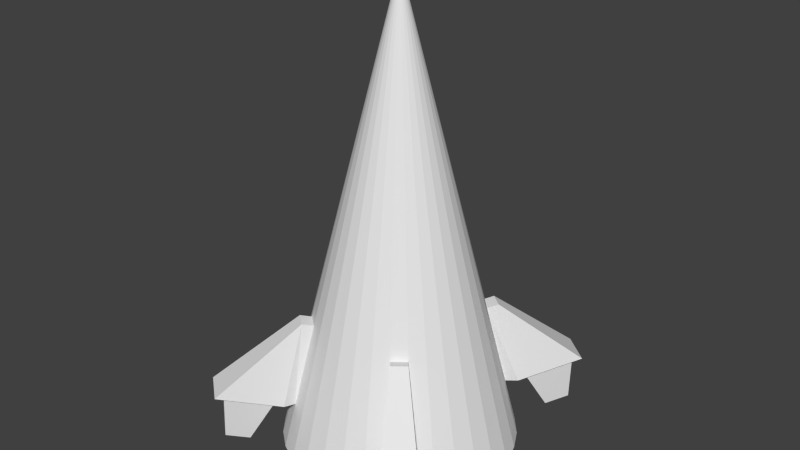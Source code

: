 # Source: scout.blend  (saved by Blender 2.76.0; exported with 4.5.12 LTS)
import bpy
from mathutils import Matrix  # noqa: F401  (used for matrix-valued properties, if any)

bpy.ops.wm.read_factory_settings(use_empty=True)
scene = bpy.context.scene
scene.name = 'Scene'

# ---- collections
col_collection_1 = bpy.data.collections.new('Collection 1'); scene.collection.children.link(col_collection_1)

# ---- materials (node trees are filled in below, after node groups)
mat_material = bpy.data.materials.new('Material')
mat_material.alpha_threshold = 0.0
mat_material.use_transparent_shadow = False
mat_material.roughness = 0.5

# ---- material node trees

# ---- world
world_world = bpy.data.worlds.new('World'); scene.world = world_world
world_world.color = (0.05088, 0.05088, 0.05088)
world_world.use_sun_shadow = False
world_world.sun_shadow_jitter_overblur = 0.0
world_world.cycles.sampling_method = 'MANUAL'
world_world.cycles.sample_map_resolution = 256

# ---- meshes
me_cone_001 = bpy.data.meshes.new('Cone.001')
me_cone_001.from_pydata([(0.0, 0.0, 3.0), (-3.258e-07, -1.0, -1.0), (-0.1951, -0.9808, -1.0), (-0.3827, -0.9239, -1.0), (-0.5556, -0.8315, -1.0), (-0.7071, -0.7071, -1.0), (-0.8315, -0.5556, -1.0), (-0.9239, -0.3827, -1.0), (-0.9808, -0.1951, -1.0), (-1.0, 9.656e-07, -1.0), (-3.258e-07, -1.0, -1.0), (0.0, -0.6621, -1.0), (-0.7071, -0.7071, -1.0), (-0.5556, -0.8315, -1.0), (-0.5929, -0.5929, -1.134), (-0.472, -0.6576, -1.0), (-0.5163, -0.6441, -1.0), (-0.5572, -0.6223, -1.0), (-0.5929, -0.5929, -1.0), (-0.6223, -0.5572, -1.0), (-0.6441, -0.5163, -1.0), (-0.6576, -0.472, -1.0), (-0.6621, 0.0, -1.0), (-0.5063, -0.5063, 0.1357), (-0.6223, -0.5572, -1.134), (-0.5572, -0.6223, -1.134), (0.0, -0.6621, -1.134), (-0.472, -0.6576, -1.134), (-0.5163, -0.6441, -1.134), (-0.6441, -0.5163, -1.134), (-0.6576, -0.472, -1.134), (-0.6621, 0.0, -1.134), (0.0, 0.0, -1.134), (-0.3978, -0.5954, 0.1357), (-0.6351, -0.6351, -0.5924), (-0.499, -0.7467, -0.5924), (-0.459, -0.6699, 0.1597), (-0.5675, -0.5809, 0.1597), (-0.7389, -0.6745, -0.5684), (-0.5174, -0.8563, -0.5684), (-0.8571, -1.289, -0.4076), (-1.097, -1.092, -0.4076), (-0.5935, -0.8888, -0.547), (-0.7559, -0.7555, -0.547), (-0.8425, -1.206, -0.429), (-1.018, -1.062, -0.429), (-0.7701, -1.021, -0.9065), (-0.8514, -0.9546, -0.9065), (-0.8947, -1.18, -0.8475), (-0.9827, -1.108, -0.8475)], [(1, 10)], [(8, 0, 9), (7, 0, 8), (6, 0, 7), (5, 0, 6), (3, 4, 17, 16), (3, 0, 4), (2, 0, 3), (1, 0, 2), (2, 3, 16, 15), (4, 5, 18, 17), (7, 8, 21, 20), (1, 2, 15, 11), (33, 0, 23), (11, 15, 27, 26), (6, 7, 20, 19), (8, 9, 22, 21), (5, 6, 19, 18), (26, 27, 28, 25, 14, 24, 29, 30, 31, 32), (19, 20, 29, 24), (18, 19, 24, 14), (15, 16, 28, 27), (20, 21, 30, 29), (17, 18, 14, 25), (16, 17, 25, 28), (21, 22, 31, 30), (35, 33, 36, 39), (13, 35, 34, 12), (33, 23, 37, 36), (34, 35, 39, 38), (23, 34, 38, 37), (36, 37, 41, 40), (38, 41, 37), (39, 36, 40), (41, 38, 43, 45), (43, 42, 46, 47), (38, 39, 42, 43), (39, 40, 44, 42), (40, 41, 45, 44), (47, 46, 48, 49), (42, 44, 48, 46), (44, 45, 49, 48), (45, 43, 47, 49)])
_uv = me_cone_001.uv_layers.new(name='UVMap')
_uv.uv.foreach_set('vector', [0.04704, 0.01032, 0.1892, 0.9998, 0.0001673, 0.01819, 0.09423, 0.004684, 0.1892, 0.9998, 0.04704, 0.01032, 0.1416, 0.001297, 0.1892, 0.9998, 0.09423, 0.004684, 0.1892, 0.0001673, 0.1892, 0.9998, 0.1416, 0.001297, 0.6791, 0.5347, 0.704, 0.4936, 0.7602, 0.4942, 0.7539, 0.5053, 0.2367, 0.004684, 0.3316, 0.9998, 0.1895, 0.01032, 0.2841, 0.001297, 0.3316, 0.9998, 0.2367, 0.004684, 0.3316, 0.0001673, 0.3316, 0.9998, 0.2841, 0.001297, 0.6617, 0.5777, 0.6791, 0.5347, 0.7539, 0.5053, 0.749, 0.5168, 0.704, 0.4936, 0.7351, 0.4543, 0.7679, 0.4838, 0.7602, 0.4942, 0.8134, 0.3887, 0.859, 0.3678, 0.7992, 0.4613, 0.7877, 0.4672, 0.6523, 0.6223, 0.6617, 0.5777, 0.749, 0.5168, 0.7303, 0.6311, 0.4946, 0.02517, 0.4776, 0.7408, 0.4606, 0.02517, 0.7303, 0.6311, 0.749, 0.5168, 0.7792, 0.5294, 0.7609, 0.636, 0.7718, 0.4181, 0.8134, 0.3887, 0.7877, 0.4672, 0.7773, 0.4748, 0.859, 0.3678, 0.9089, 0.3564, 0.9201, 0.4438, 0.7992, 0.4613, 0.7351, 0.4543, 0.7718, 0.4181, 0.7773, 0.4748, 0.7679, 0.4838, 0.7609, 0.636, 0.7792, 0.5294, 0.7816, 0.5199, 0.7856, 0.5117, 0.7909, 0.5047, 0.7974, 0.4989, 0.8052, 0.4942, 0.8141, 0.4909, 0.9241, 0.4793, 0.9241, 0.6449, 0.7773, 0.4748, 0.7877, 0.4672, 0.8052, 0.4942, 0.7974, 0.4989, 0.7679, 0.4838, 0.7773, 0.4748, 0.7974, 0.4989, 0.7909, 0.5047, 0.749, 0.5168, 0.7539, 0.5053, 0.7816, 0.5199, 0.7792, 0.5294, 0.7877, 0.4672, 0.7992, 0.4613, 0.8141, 0.4909, 0.8052, 0.4942, 0.7602, 0.4942, 0.7679, 0.4838, 0.7909, 0.5047, 0.7856, 0.5117, 0.7539, 0.5053, 0.7602, 0.4942, 0.7856, 0.5117, 0.7816, 0.5199, 0.7992, 0.4613, 0.9201, 0.4438, 0.9241, 0.4793, 0.8141, 0.4909, 0.671, 0.9163, 0.4517, 0.9479, 0.4476, 0.9188, 0.6639, 0.8819, 0.3319, 0.5265, 0.4338, 0.5289, 0.4338, 0.5716, 0.3319, 0.5741, 0.9821, 0.9551, 0.944, 0.9654, 0.9418, 0.938, 0.9748, 0.9281, 0.7252, 0.9252, 0.671, 0.9163, 0.6639, 0.8819, 0.7402, 0.8963, 0.944, 0.9654, 0.7252, 0.9252, 0.7402, 0.8963, 0.9418, 0.938, 0.9748, 0.9281, 0.9418, 0.938, 0.8421, 0.7967, 0.8674, 0.7283, 0.7402, 0.8963, 0.8421, 0.7967, 0.9418, 0.938, 0.6639, 0.8819, 0.4476, 0.9188, 0.6402, 0.7283, 0.8421, 0.7967, 0.7402, 0.8963, 0.745, 0.8761, 0.8267, 0.7957, 0.745, 0.8761, 0.6724, 0.8628, 0.7266, 0.7889, 0.7367, 0.7953, 0.7402, 0.8963, 0.6639, 0.8819, 0.6724, 0.8628, 0.745, 0.8761, 0.6639, 0.8819, 0.6402, 0.7283, 0.6554, 0.7493, 0.6724, 0.8628, 0.8674, 0.7283, 0.8421, 0.7967, 0.8267, 0.7957, 0.835, 0.7375, 0.7367, 0.7953, 0.7266, 0.7889, 0.7372, 0.746, 0.7533, 0.7734, 0.6724, 0.8628, 0.6554, 0.7493, 0.7372, 0.746, 0.7266, 0.7889, 0.835, 0.7375, 0.8267, 0.7957, 0.7533, 0.7734, 0.7372, 0.746, 0.8267, 0.7957, 0.745, 0.8761, 0.7367, 0.7953, 0.7533, 0.7734])
_ca = me_cone_001.color_attributes.new('Col', 'BYTE_COLOR', 'CORNER')
_ca.data.foreach_set('color', [1.0, 1.0, 1.0, 1.0, 1.0, 1.0, 1.0, 1.0, 1.0, 1.0, 1.0, 1.0, 1.0, 1.0, 1.0, 1.0, 1.0, 1.0, 1.0, 1.0, 1.0, 1.0, 1.0, 1.0, 1.0, 1.0, 1.0, 1.0, 1.0, 1.0, 1.0, 1.0, 1.0, 1.0, 1.0, 1.0, 1.0, 1.0, 1.0, 1.0, 1.0, 1.0, 1.0, 1.0, 1.0, 1.0, 1.0, 1.0, 1.0, 1.0, 1.0, 1.0, 1.0, 1.0, 1.0, 1.0, 1.0, 1.0, 1.0, 1.0, 1.0, 1.0, 1.0, 1.0, 1.0, 1.0, 1.0, 1.0, 1.0, 1.0, 1.0, 1.0, 1.0, 1.0, 1.0, 1.0, 1.0, 1.0, 1.0, 1.0, 1.0, 1.0, 1.0, 1.0, 1.0, 1.0, 1.0, 1.0, 1.0, 1.0, 1.0, 1.0, 1.0, 1.0, 1.0, 1.0, 1.0, 1.0, 1.0, 1.0, 1.0, 1.0, 1.0, 1.0, 1.0, 1.0, 1.0, 1.0, 1.0, 1.0, 1.0, 1.0, 1.0, 1.0, 1.0, 1.0, 1.0, 1.0, 1.0, 1.0, 1.0, 1.0, 1.0, 1.0, 1.0, 1.0, 1.0, 1.0, 1.0, 1.0, 1.0, 1.0, 1.0, 1.0, 1.0, 1.0, 1.0, 1.0, 1.0, 1.0, 1.0, 1.0, 1.0, 1.0, 1.0, 1.0, 1.0, 1.0, 1.0, 1.0, 1.0, 1.0, 1.0, 1.0, 1.0, 1.0, 1.0, 1.0, 1.0, 1.0, 1.0, 1.0, 1.0, 1.0, 1.0, 1.0, 1.0, 1.0, 1.0, 1.0, 1.0, 1.0, 1.0, 1.0, 1.0, 1.0, 1.0, 1.0, 1.0, 1.0, 1.0, 1.0, 1.0, 1.0, 1.0, 1.0, 1.0, 1.0, 1.0, 1.0, 1.0, 1.0, 1.0, 1.0, 1.0, 1.0, 1.0, 1.0, 1.0, 1.0, 1.0, 1.0, 1.0, 1.0, 1.0, 1.0, 1.0, 1.0, 1.0, 1.0, 1.0, 1.0, 1.0, 1.0, 1.0, 1.0, 1.0, 1.0, 1.0, 1.0, 1.0, 1.0, 1.0, 1.0, 1.0, 1.0, 1.0, 1.0, 1.0, 1.0, 1.0, 1.0, 1.0, 1.0, 1.0, 1.0, 1.0, 1.0, 1.0, 1.0, 1.0, 1.0, 1.0, 1.0, 1.0, 1.0, 1.0, 1.0, 1.0, 1.0, 1.0, 1.0, 1.0, 1.0, 1.0, 1.0, 1.0, 1.0, 1.0, 1.0, 1.0, 1.0, 1.0, 1.0, 1.0, 1.0, 1.0, 1.0, 1.0, 1.0, 1.0, 1.0, 1.0, 1.0, 1.0, 1.0, 1.0, 1.0, 1.0, 1.0, 1.0, 1.0, 1.0, 1.0, 1.0, 1.0, 1.0, 1.0, 1.0, 1.0, 1.0, 1.0, 1.0, 1.0, 1.0, 1.0, 1.0, 1.0, 1.0, 1.0, 1.0, 1.0, 1.0, 1.0, 1.0, 1.0, 1.0, 1.0, 1.0, 1.0, 1.0, 1.0, 1.0, 1.0, 1.0, 1.0, 1.0, 1.0, 1.0, 1.0, 1.0, 1.0, 1.0, 1.0, 1.0, 1.0, 1.0, 1.0, 1.0, 1.0, 1.0, 1.0, 1.0, 1.0, 1.0, 1.0, 1.0, 1.0, 1.0, 1.0, 1.0, 1.0, 1.0, 1.0, 1.0, 1.0, 1.0, 1.0, 1.0, 1.0, 1.0, 1.0, 1.0, 1.0, 1.0, 1.0, 1.0, 1.0, 1.0, 1.0, 1.0, 1.0, 1.0, 1.0, 1.0, 1.0, 1.0, 1.0, 1.0, 1.0, 1.0, 1.0, 1.0, 1.0, 1.0, 1.0, 1.0, 1.0, 1.0, 1.0, 1.0, 1.0, 1.0, 1.0, 1.0, 1.0, 1.0, 1.0, 1.0, 1.0, 1.0, 1.0, 1.0, 1.0, 1.0, 1.0, 1.0, 1.0, 1.0, 1.0, 1.0, 1.0, 1.0, 1.0, 1.0, 1.0, 1.0, 1.0, 1.0, 1.0, 1.0, 1.0, 1.0, 1.0, 1.0, 1.0, 1.0, 1.0, 1.0, 1.0, 1.0, 1.0, 1.0, 1.0, 1.0, 1.0, 1.0, 1.0, 1.0, 1.0, 1.0, 1.0, 1.0, 1.0, 1.0, 1.0, 1.0, 1.0, 1.0, 1.0, 1.0, 1.0, 1.0, 1.0, 1.0, 1.0, 1.0, 1.0, 1.0, 1.0, 1.0, 1.0, 1.0, 1.0, 1.0, 1.0, 1.0, 1.0, 1.0, 1.0, 1.0, 1.0, 1.0, 1.0, 1.0, 1.0, 1.0, 1.0, 1.0, 1.0, 1.0, 1.0, 1.0, 1.0, 1.0, 1.0, 1.0, 1.0, 1.0, 1.0, 1.0, 1.0, 1.0, 1.0, 1.0, 1.0, 1.0, 1.0, 1.0, 1.0, 1.0, 1.0, 1.0, 1.0, 1.0, 1.0, 1.0, 1.0, 1.0, 1.0, 1.0, 1.0, 1.0, 1.0, 1.0, 1.0, 1.0, 1.0, 1.0, 1.0, 1.0, 1.0, 1.0, 1.0, 1.0, 1.0, 1.0, 1.0, 1.0, 1.0, 1.0, 1.0, 1.0, 1.0, 1.0, 1.0, 1.0, 1.0, 1.0, 1.0, 1.0, 1.0, 1.0, 1.0, 1.0, 1.0, 1.0, 1.0, 1.0, 1.0, 1.0, 1.0, 1.0, 1.0, 1.0, 1.0, 1.0, 1.0, 1.0, 1.0, 1.0, 1.0, 1.0, 1.0, 1.0, 1.0, 1.0, 1.0, 1.0, 1.0, 1.0, 1.0, 1.0, 1.0, 1.0, 1.0, 1.0, 1.0, 1.0, 1.0, 1.0, 1.0, 1.0, 1.0, 1.0, 1.0, 1.0, 1.0, 1.0, 1.0, 1.0, 1.0, 1.0, 1.0, 1.0, 1.0, 1.0, 1.0, 1.0, 1.0, 1.0, 1.0, 1.0, 1.0, 1.0, 1.0, 1.0, 1.0, 1.0, 1.0, 1.0, 1.0, 1.0, 1.0, 1.0, 1.0, 1.0, 1.0, 1.0, 1.0, 1.0, 1.0, 1.0, 1.0, 1.0, 1.0, 1.0, 1.0, 1.0, 1.0, 1.0, 1.0, 1.0, 1.0, 1.0, 1.0, 1.0, 1.0, 1.0, 1.0, 1.0, 1.0, 1.0, 1.0, 1.0, 1.0, 1.0, 1.0, 1.0, 1.0, 1.0, 1.0, 1.0, 1.0, 1.0, 1.0, 1.0, 1.0, 1.0, 1.0, 1.0, 1.0, 1.0, 1.0, 1.0, 1.0])
me_cone_001.materials.append(mat_material)
me_cone_001.use_remesh_preserve_volume = False
me_cone_001.use_remesh_preserve_attributes = False
me_cone_001.use_mirror_vertex_groups = False
me_cone_001.update()

# ---- objects
ob_cone = bpy.data.objects.new('Cone', me_cone_001)

# ---- transforms, parenting, visibility, modifiers, constraints
ob_cone.location = (0.0, 0.0, 0.0)
ob_cone.scale = (10.0, 10.0, 10.0)
ob_cone.lineart.crease_threshold = 0.0
_m = ob_cone.modifiers.new('Mirror', 'MIRROR')
_m.use_axis = (True, True, False)
_m.use_clip = True

# ---- collection membership
col_collection_1.objects.link(ob_cone)

# ---- scene / render settings (as saved in the file)
scene.frame_start = 1; scene.frame_end = 250; scene.frame_set(1)
scene.render.engine = 'BLENDER_EEVEE_NEXT'
scene.render.resolution_percentage = 50
scene.render.dither_intensity = 0.0
scene.cycles.use_denoising = False
scene.cycles.samples = 10
scene.cycles.sampling_pattern = 'TABULATED_SOBOL'
scene.cycles.light_sampling_threshold = 0.0
scene.cycles.use_adaptive_sampling = False
scene.cycles.use_light_tree = False
scene.cycles.blur_glossy = 0.0
scene.cycles.pixel_filter_type = 'GAUSSIAN'
scene.cycles.sample_clamp_indirect = 0.0
scene.view_settings.view_transform = 'Standard'
bpy.context.view_layer.update()

# ---- added for rendering (the .blend has no active camera and no usable light): camera, sun
cam_auto = bpy.data.cameras.new('AutoCamera')
cam_auto.lens = 50.0
cam_auto.sensor_width = 36.0
cam_auto.clip_end = 1000.0
ob_auto_camera = bpy.data.objects.new('AutoCamera', cam_auto)
scene.collection.objects.link(ob_auto_camera)
ob_auto_camera.location = (49.4354, -59.3225, 48.8784)
ob_auto_camera.rotation_euler = (1.09748, -7.21219e-08, 0.694738)
scene.camera = ob_auto_camera
light_auto_sun = bpy.data.lights.new('AutoSun', 'SUN')
light_auto_sun.energy = 3.0
light_auto_sun.angle = 0.0523599
ob_auto_sun = bpy.data.objects.new('AutoSun', light_auto_sun)
scene.collection.objects.link(ob_auto_sun)
ob_auto_sun.rotation_euler = (0.872665, 0.174533, 0.523599)
bpy.context.view_layer.update()
